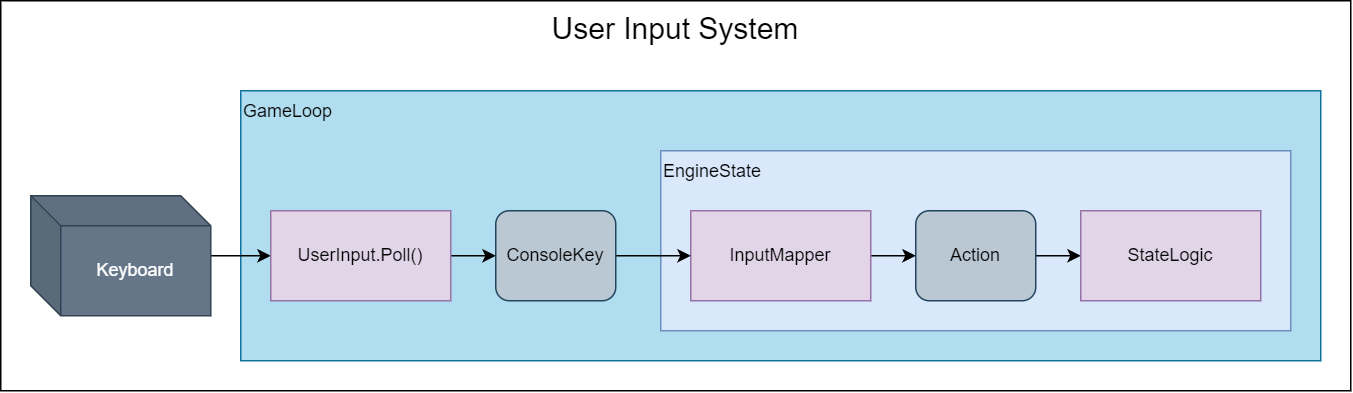

The diagram above was exported from draw.io. Its source (the exported page's mxGraphModel, read from the mxfile embedded in the PNG):
<mxGraphModel dx="989" dy="577" grid="1" gridSize="10" guides="1" tooltips="1" connect="1" arrows="1" fold="1" page="1" pageScale="1" pageWidth="827" pageHeight="1169" math="0" shadow="0">
  <root>
    <mxCell id="0" />
    <mxCell id="1" parent="0" />
    <mxCell id="Eynktt1q-_vZfjmeWuom-1" value="&lt;font style=&quot;font-size: 20px;&quot;&gt;User Input System&lt;/font&gt;" style="rounded=0;whiteSpace=wrap;html=1;fillColor=none;verticalAlign=top;" vertex="1" parent="1">
      <mxGeometry x="80" y="20" width="900" height="260" as="geometry" />
    </mxCell>
    <mxCell id="ik6KfTnPj-NN04414R96-11" value="GameLoop" style="rounded=0;whiteSpace=wrap;html=1;fillColor=#b1ddf0;strokeColor=#10739e;verticalAlign=top;align=left;" parent="1" vertex="1">
      <mxGeometry x="240" y="80" width="720" height="180" as="geometry" />
    </mxCell>
    <mxCell id="ik6KfTnPj-NN04414R96-10" value="EngineState" style="rounded=0;whiteSpace=wrap;html=1;fillColor=#dae8fc;strokeColor=#6c8ebf;verticalAlign=top;align=left;" parent="1" vertex="1">
      <mxGeometry x="520" y="120" width="420" height="120" as="geometry" />
    </mxCell>
    <mxCell id="ik6KfTnPj-NN04414R96-15" style="edgeStyle=orthogonalEdgeStyle;rounded=0;orthogonalLoop=1;jettySize=auto;html=1;entryX=0;entryY=0.5;entryDx=0;entryDy=0;" parent="1" source="GL5P1jmQvBG8D8-gNgot-1" target="ik6KfTnPj-NN04414R96-13" edge="1">
      <mxGeometry relative="1" as="geometry" />
    </mxCell>
    <mxCell id="GL5P1jmQvBG8D8-gNgot-1" value="Keyboard" style="shape=cube;whiteSpace=wrap;html=1;boundedLbl=1;backgroundOutline=1;darkOpacity=0.05;darkOpacity2=0.1;fillColor=#647687;fontColor=#ffffff;strokeColor=#314354;" parent="1" vertex="1">
      <mxGeometry x="100" y="150" width="120" height="80" as="geometry" />
    </mxCell>
    <mxCell id="ik6KfTnPj-NN04414R96-8" style="edgeStyle=orthogonalEdgeStyle;rounded=0;orthogonalLoop=1;jettySize=auto;html=1;entryX=0;entryY=0.5;entryDx=0;entryDy=0;" parent="1" source="GL5P1jmQvBG8D8-gNgot-3" target="GL5P1jmQvBG8D8-gNgot-6" edge="1">
      <mxGeometry relative="1" as="geometry" />
    </mxCell>
    <mxCell id="GL5P1jmQvBG8D8-gNgot-3" value="InputMapper" style="rounded=0;whiteSpace=wrap;html=1;fillColor=#e1d5e7;strokeColor=#9673a6;" parent="1" vertex="1">
      <mxGeometry x="540" y="160" width="120" height="60" as="geometry" />
    </mxCell>
    <mxCell id="ik6KfTnPj-NN04414R96-9" style="edgeStyle=orthogonalEdgeStyle;rounded=0;orthogonalLoop=1;jettySize=auto;html=1;entryX=0;entryY=0.5;entryDx=0;entryDy=0;" parent="1" source="GL5P1jmQvBG8D8-gNgot-6" target="ik6KfTnPj-NN04414R96-4" edge="1">
      <mxGeometry relative="1" as="geometry" />
    </mxCell>
    <mxCell id="GL5P1jmQvBG8D8-gNgot-6" value="Action" style="rounded=1;whiteSpace=wrap;html=1;fillColor=#bac8d3;strokeColor=#23445d;" parent="1" vertex="1">
      <mxGeometry x="690" y="160" width="80" height="60" as="geometry" />
    </mxCell>
    <mxCell id="ik6KfTnPj-NN04414R96-7" style="edgeStyle=orthogonalEdgeStyle;rounded=0;orthogonalLoop=1;jettySize=auto;html=1;entryX=0;entryY=0.5;entryDx=0;entryDy=0;" parent="1" source="ik6KfTnPj-NN04414R96-1" target="GL5P1jmQvBG8D8-gNgot-3" edge="1">
      <mxGeometry relative="1" as="geometry" />
    </mxCell>
    <mxCell id="ik6KfTnPj-NN04414R96-1" value="ConsoleKey" style="rounded=1;whiteSpace=wrap;html=1;fillColor=#bac8d3;strokeColor=#23445d;" parent="1" vertex="1">
      <mxGeometry x="410" y="160" width="80" height="60" as="geometry" />
    </mxCell>
    <mxCell id="ik6KfTnPj-NN04414R96-4" value="StateLogic" style="rounded=0;whiteSpace=wrap;html=1;fillColor=#e1d5e7;strokeColor=#9673a6;" parent="1" vertex="1">
      <mxGeometry x="800" y="160" width="120" height="60" as="geometry" />
    </mxCell>
    <mxCell id="ik6KfTnPj-NN04414R96-14" style="edgeStyle=orthogonalEdgeStyle;rounded=0;orthogonalLoop=1;jettySize=auto;html=1;entryX=0;entryY=0.5;entryDx=0;entryDy=0;" parent="1" source="ik6KfTnPj-NN04414R96-13" target="ik6KfTnPj-NN04414R96-1" edge="1">
      <mxGeometry relative="1" as="geometry" />
    </mxCell>
    <mxCell id="ik6KfTnPj-NN04414R96-13" value="UserInput.Poll()" style="rounded=0;whiteSpace=wrap;html=1;fillColor=#e1d5e7;strokeColor=#9673a6;" parent="1" vertex="1">
      <mxGeometry x="260" y="160" width="120" height="60" as="geometry" />
    </mxCell>
  </root>
</mxGraphModel>